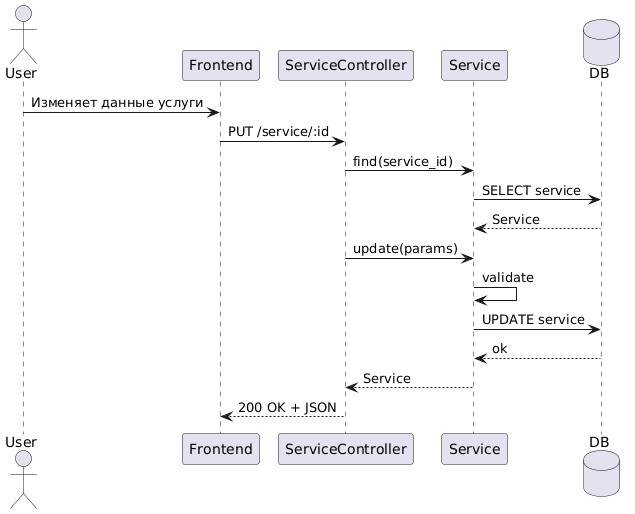

The diagram above was rendered by PlantUML. Its source (embedded in the PNG):
@startuml
actor User
participant "Frontend" as JS
participant "ServiceController" as SC
participant "Service" as SM
database DB

User -> JS : Изменяет данные услуги
JS -> SC : PUT /service/:id
SC -> SM : find(service_id)
SM -> DB : SELECT service
DB --> SM : Service

SC -> SM : update(params)
SM -> SM : validate
SM -> DB : UPDATE service
DB --> SM : ok
SM --> SC : Service
SC --> JS : 200 OK + JSON
@enduml